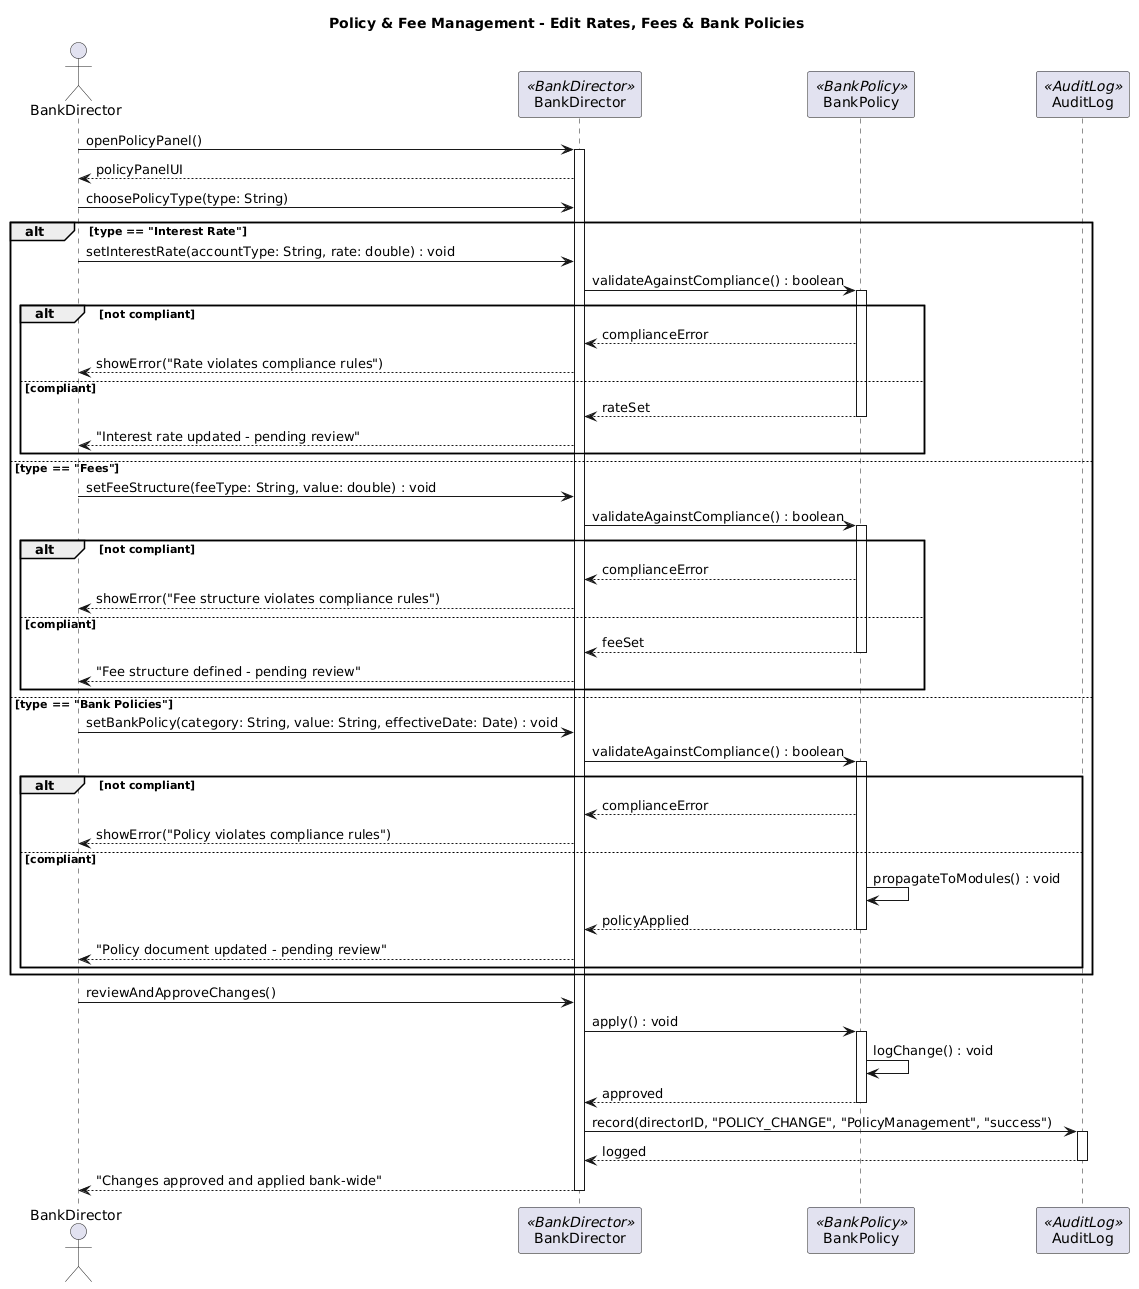

The diagram above was rendered by PlantUML. Its source (embedded in the PNG):
@startuml
title Policy & Fee Management - Edit Rates, Fees & Bank Policies

actor "BankDirector" as Dir
participant "BankDirector" as DC <<BankDirector>>
participant "BankPolicy" as P <<BankPolicy>>
participant "AuditLog" as AL <<AuditLog>>

Dir -> DC : openPolicyPanel()
activate DC
DC --> Dir : policyPanelUI

Dir -> DC : choosePolicyType(type: String)

alt type == "Interest Rate"
    Dir -> DC : setInterestRate(accountType: String, rate: double) : void
    DC -> P : validateAgainstCompliance() : boolean
    activate P
    alt not compliant
        P --> DC : complianceError
        DC --> Dir : showError("Rate violates compliance rules")
    else compliant
        P --> DC : rateSet
        deactivate P
        DC --> Dir : "Interest rate updated - pending review"
    end

else type == "Fees"
    Dir -> DC : setFeeStructure(feeType: String, value: double) : void
    DC -> P : validateAgainstCompliance() : boolean
    activate P
    alt not compliant
        P --> DC : complianceError
        DC --> Dir : showError("Fee structure violates compliance rules")
    else compliant
        P --> DC : feeSet
        deactivate P
        DC --> Dir : "Fee structure defined - pending review"
    end

else type == "Bank Policies"
    Dir -> DC : setBankPolicy(category: String, value: String, effectiveDate: Date) : void
    DC -> P : validateAgainstCompliance() : boolean
    activate P
    alt not compliant
        P --> DC : complianceError
        DC --> Dir : showError("Policy violates compliance rules")
    else compliant
        P -> P : propagateToModules() : void
        P --> DC : policyApplied
        deactivate P
        DC --> Dir : "Policy document updated - pending review"
    end
end

Dir -> DC : reviewAndApproveChanges()
DC -> P : apply() : void
activate P
P -> P : logChange() : void
P --> DC : approved
deactivate P
DC -> AL : record(directorID, "POLICY_CHANGE", "PolicyManagement", "success")
activate AL
AL --> DC : logged
deactivate AL
DC --> Dir : "Changes approved and applied bank-wide"

deactivate DC
@enduml